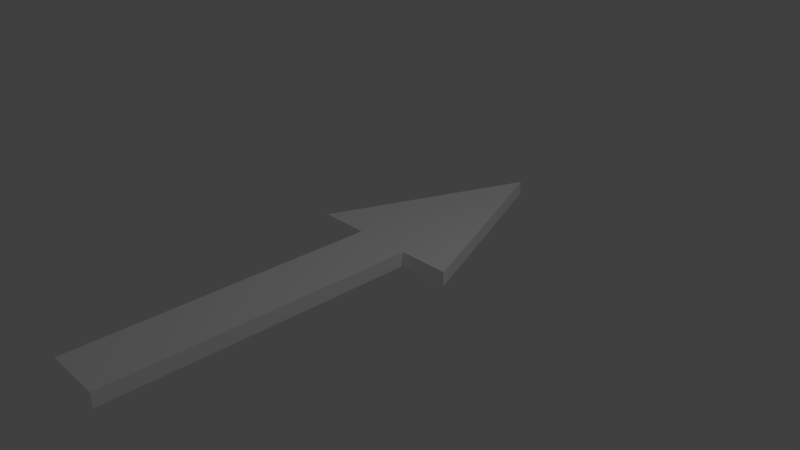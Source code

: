 # Source: Pathfinding_Arrow.blend  (saved by Blender 2.78.0; exported with 4.5.12 LTS)
import bpy
from mathutils import Matrix  # noqa: F401  (used for matrix-valued properties, if any)

bpy.ops.wm.read_factory_settings(use_empty=True)
scene = bpy.context.scene
scene.name = 'Scene'

# ---- collections
col_collection_1 = bpy.data.collections.new('Collection 1'); scene.collection.children.link(col_collection_1)

# ---- materials (node trees are filled in below, after node groups)
mat_material_001 = bpy.data.materials.new('Material.001')
mat_material_001.alpha_threshold = 0.0
mat_material_001.use_transparent_shadow = False
mat_material_001.diffuse_color = (1.0, 1.0, 1.0, 1.0)
mat_material_001.roughness = 0.5

# ---- material node trees

# ---- world
world_world = bpy.data.worlds.new('World'); scene.world = world_world
world_world.color = (0.05088, 0.05088, 0.05088)
world_world.use_sun_shadow = False
world_world.sun_shadow_jitter_overblur = 0.0
world_world.cycles.sampling_method = 'MANUAL'

# ---- cameras
cam_camera = bpy.data.cameras.new('Camera')
cam_camera.clip_end = 100.0
cam_camera.lens = 35.0
cam_camera.sensor_width = 32.0
cam_camera.sensor_height = 18.0
cam_camera.ortho_scale = 7.314
cam_camera.dof.focus_distance = 0.0
cam_camera.dof.aperture_fstop = 128.0

# ---- lights
light_lamp = bpy.data.lights.new('Lamp', 'POINT')
light_lamp.transmission_factor = 0.0
light_lamp.cutoff_distance = 30.0
light_lamp.energy = 100.0
light_lamp.shadow_buffer_clip_start = 1.001
light_lamp.shadow_soft_size = 0.1
light_lamp.shadow_maximum_resolution = 0.006
light_lamp.use_absolute_resolution = True

# ---- meshes
me_plane = bpy.data.meshes.new('Plane')
me_plane.from_pydata([(-0.4, -3.978, -0.1), (0.4, -3.978, -0.1), (-0.4, 2.022, -0.1), (0.4, 2.022, -0.1), (-0.4, 0.2222, -0.1), (0.4, 0.2222, -0.1), (1.112, 0.2222, -0.1), (-1.112, 0.2222, -0.1), (0.0, 3.022, -0.1), (-0.4, -3.978, 0.1), (0.4, -3.978, 0.1), (-0.4, 2.022, 0.1), (0.4, 2.022, 0.1), (-0.4, 0.2222, 0.1), (0.4, 0.2222, 0.1), (1.112, 0.2222, 0.1), (-1.112, 0.2222, 0.1), (0.0, 3.022, 0.1)], [], [(4, 2, 3, 5), (0, 4, 5, 1), (4, 7, 2), (2, 8, 3), (3, 6, 5), (13, 14, 12, 11), (9, 10, 14, 13), (13, 11, 16), (11, 12, 17), (12, 14, 15), (7, 4, 13, 16), (1, 5, 14, 10), (2, 7, 16, 11), (8, 2, 11, 17), (6, 3, 12, 15), (4, 0, 9, 13), (5, 6, 15, 14), (3, 8, 17, 12), (0, 1, 10, 9)])
me_plane.materials.append(mat_material_001)
me_plane.use_remesh_preserve_volume = False
me_plane.use_remesh_preserve_attributes = False
me_plane.use_mirror_vertex_groups = False
me_plane.update()

# ---- objects
ob_plane = bpy.data.objects.new('Plane', me_plane)
ob_lamp = bpy.data.objects.new('Lamp', light_lamp)
ob_camera = bpy.data.objects.new('Camera', cam_camera)

# ---- transforms, parenting, visibility, modifiers, constraints
ob_plane.location = (0.0, 0.0, 0.0)
ob_plane.lineart.crease_threshold = 0.0
ob_lamp.location = (4.076, 1.005, 5.904)
ob_lamp.rotation_euler = (0.6503, 0.05522, 1.866)
ob_lamp.lock_rotations_4d = False
ob_lamp.empty_display_type = 'ARROWS'
ob_lamp.color = (0.0, 0.0, 0.0, 0.0)
ob_lamp.lineart.crease_threshold = 0.0
ob_camera.location = (7.481, -6.508, 5.344)
ob_camera.rotation_euler = (1.109, 0.0, 0.8149)
ob_camera.lock_rotations_4d = False
ob_camera.empty_display_type = 'ARROWS'
ob_camera.color = (0.0, 0.0, 0.0, 0.0)
ob_camera.display_type = 'WIRE'
ob_camera.lineart.crease_threshold = 0.0

# ---- collection membership
col_collection_1.objects.link(ob_plane)
col_collection_1.objects.link(ob_lamp)
col_collection_1.objects.link(ob_camera)

# ---- scene / render settings (as saved in the file)
scene.camera = ob_camera
scene.frame_start = 1; scene.frame_end = 250; scene.frame_set(1)
scene.render.engine = 'BLENDER_EEVEE_NEXT'
scene.render.resolution_percentage = 50
scene.render.dither_intensity = 0.0
scene.cycles.use_denoising = False
scene.cycles.samples = 128
scene.cycles.sampling_pattern = 'TABULATED_SOBOL'
scene.cycles.light_sampling_threshold = 0.0
scene.cycles.use_adaptive_sampling = False
scene.cycles.use_light_tree = False
scene.cycles.blur_glossy = 0.0
scene.cycles.sample_clamp_indirect = 0.0
scene.view_settings.view_transform = 'Standard'
bpy.context.view_layer.update()
